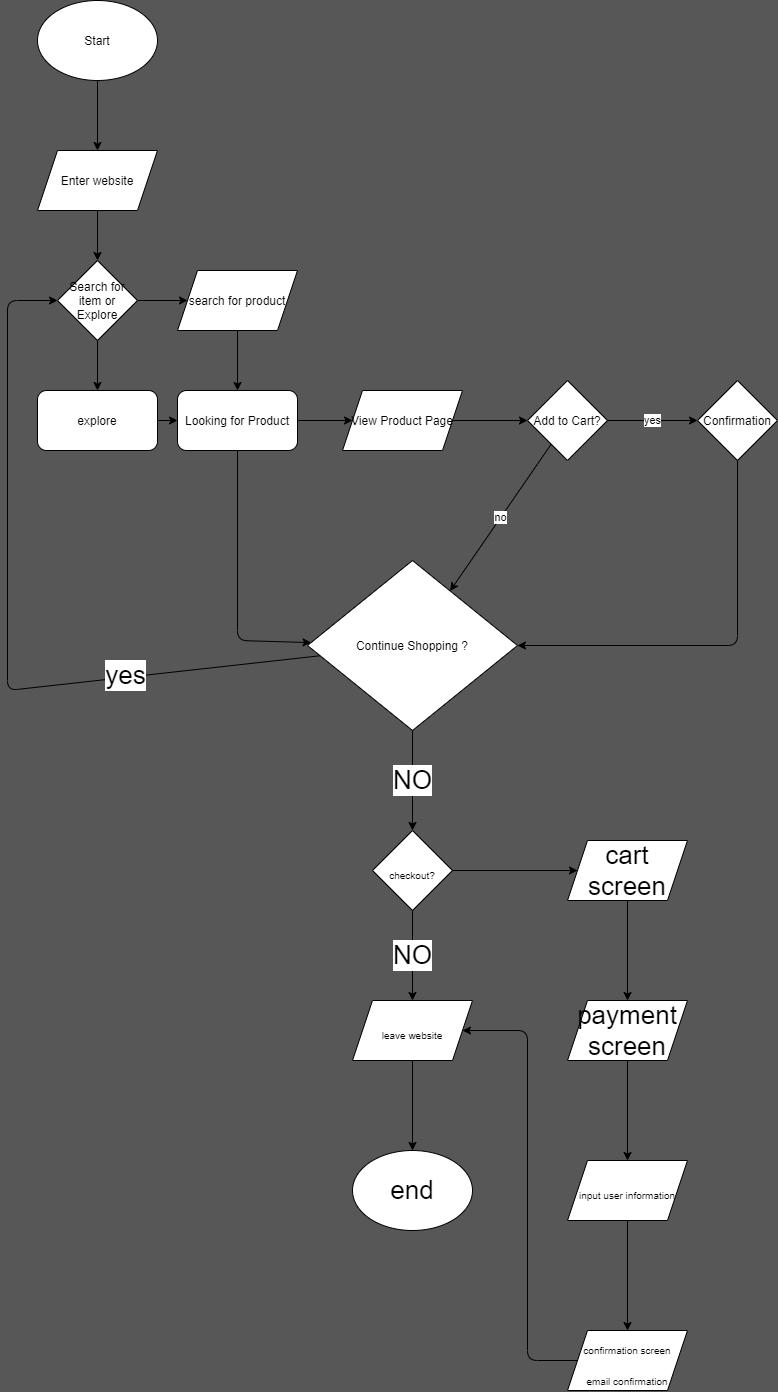

The diagram above was exported from draw.io. Its source (the exported page's mxGraphModel, read from the mxfile embedded in the PNG):
<mxGraphModel dx="1618" dy="1150" grid="0" gridSize="10" guides="1" tooltips="1" connect="1" arrows="1" fold="1" page="1" pageScale="1" pageWidth="850" pageHeight="1100" background="#575757" math="0" shadow="0">
  <root>
    <mxCell id="0" />
    <mxCell id="1" parent="0" />
    <mxCell id="2" value="Start" style="ellipse;whiteSpace=wrap;html=1;" vertex="1" parent="1">
      <mxGeometry x="40" y="20" width="120" height="80" as="geometry" />
    </mxCell>
    <mxCell id="3" value="Enter website" style="shape=parallelogram;perimeter=parallelogramPerimeter;whiteSpace=wrap;html=1;fixedSize=1;" vertex="1" parent="1">
      <mxGeometry x="40" y="170" width="120" height="60" as="geometry" />
    </mxCell>
    <mxCell id="4" value="Search for item or Explore" style="rhombus;whiteSpace=wrap;html=1;" vertex="1" parent="1">
      <mxGeometry x="60" y="280" width="80" height="80" as="geometry" />
    </mxCell>
    <mxCell id="5" value="search for product" style="shape=parallelogram;perimeter=parallelogramPerimeter;whiteSpace=wrap;html=1;fixedSize=1;" vertex="1" parent="1">
      <mxGeometry x="180" y="290" width="120" height="60" as="geometry" />
    </mxCell>
    <mxCell id="7" value="explore" style="rounded=1;whiteSpace=wrap;html=1;" vertex="1" parent="1">
      <mxGeometry x="40" y="410" width="120" height="60" as="geometry" />
    </mxCell>
    <mxCell id="8" value="" style="endArrow=classic;html=1;" edge="1" parent="1" source="2" target="3">
      <mxGeometry width="50" height="50" relative="1" as="geometry">
        <mxPoint x="400" y="605" as="sourcePoint" />
        <mxPoint x="410" y="530" as="targetPoint" />
        <Array as="points" />
      </mxGeometry>
    </mxCell>
    <mxCell id="9" value="" style="endArrow=classic;html=1;" edge="1" parent="1" source="3" target="4">
      <mxGeometry width="50" height="50" relative="1" as="geometry">
        <mxPoint x="400" y="610" as="sourcePoint" />
        <mxPoint x="450" y="560" as="targetPoint" />
      </mxGeometry>
    </mxCell>
    <mxCell id="10" value="" style="endArrow=classic;html=1;" edge="1" parent="1" source="4" target="5">
      <mxGeometry width="50" height="50" relative="1" as="geometry">
        <mxPoint x="400" y="610" as="sourcePoint" />
        <mxPoint x="450" y="560" as="targetPoint" />
      </mxGeometry>
    </mxCell>
    <mxCell id="11" value="" style="endArrow=classic;html=1;" edge="1" parent="1" source="4" target="7">
      <mxGeometry width="50" height="50" relative="1" as="geometry">
        <mxPoint x="400" y="610" as="sourcePoint" />
        <mxPoint x="450" y="560" as="targetPoint" />
      </mxGeometry>
    </mxCell>
    <mxCell id="12" value="Looking for Product" style="rounded=1;whiteSpace=wrap;html=1;" vertex="1" parent="1">
      <mxGeometry x="180" y="410" width="120" height="60" as="geometry" />
    </mxCell>
    <mxCell id="13" value="" style="endArrow=classic;html=1;" edge="1" parent="1" source="5" target="12">
      <mxGeometry width="50" height="50" relative="1" as="geometry">
        <mxPoint x="400" y="610" as="sourcePoint" />
        <mxPoint x="450" y="560" as="targetPoint" />
      </mxGeometry>
    </mxCell>
    <mxCell id="14" value="" style="endArrow=classic;html=1;" edge="1" parent="1" source="7" target="12">
      <mxGeometry width="50" height="50" relative="1" as="geometry">
        <mxPoint x="400" y="610" as="sourcePoint" />
        <mxPoint x="450" y="560" as="targetPoint" />
      </mxGeometry>
    </mxCell>
    <mxCell id="15" value="Continue Shopping ?" style="rhombus;whiteSpace=wrap;html=1;" vertex="1" parent="1">
      <mxGeometry x="310" y="580" width="210" height="170" as="geometry" />
    </mxCell>
    <mxCell id="16" value="View Product Page" style="shape=parallelogram;perimeter=parallelogramPerimeter;whiteSpace=wrap;html=1;fixedSize=1;" vertex="1" parent="1">
      <mxGeometry x="345" y="410" width="120" height="60" as="geometry" />
    </mxCell>
    <mxCell id="17" value="" style="endArrow=classic;html=1;" edge="1" parent="1" source="12" target="16">
      <mxGeometry width="50" height="50" relative="1" as="geometry">
        <mxPoint x="400" y="610" as="sourcePoint" />
        <mxPoint x="450" y="560" as="targetPoint" />
      </mxGeometry>
    </mxCell>
    <mxCell id="18" value="Add to Cart?" style="rhombus;whiteSpace=wrap;html=1;" vertex="1" parent="1">
      <mxGeometry x="530" y="400" width="80" height="80" as="geometry" />
    </mxCell>
    <mxCell id="19" value="" style="endArrow=classic;html=1;" edge="1" parent="1" source="16" target="18">
      <mxGeometry width="50" height="50" relative="1" as="geometry">
        <mxPoint x="400" y="610" as="sourcePoint" />
        <mxPoint x="450" y="560" as="targetPoint" />
      </mxGeometry>
    </mxCell>
    <object label="no&lt;br&gt;" no="" id="20">
      <mxCell style="endArrow=classic;html=1;" edge="1" parent="1" source="18" target="15">
        <mxGeometry width="50" height="50" relative="1" as="geometry">
          <mxPoint x="400" y="610" as="sourcePoint" />
          <mxPoint x="450" y="560" as="targetPoint" />
          <Array as="points" />
        </mxGeometry>
      </mxCell>
    </object>
    <mxCell id="21" value="" style="endArrow=classic;html=1;" edge="1" parent="1" source="12" target="15">
      <mxGeometry width="50" height="50" relative="1" as="geometry">
        <mxPoint x="400" y="610" as="sourcePoint" />
        <mxPoint x="450" y="560" as="targetPoint" />
        <Array as="points">
          <mxPoint x="240" y="660" />
        </Array>
      </mxGeometry>
    </mxCell>
    <mxCell id="22" value="Confirmation" style="rhombus;whiteSpace=wrap;html=1;" vertex="1" parent="1">
      <mxGeometry x="700" y="400" width="80" height="80" as="geometry" />
    </mxCell>
    <mxCell id="23" value="yes" style="endArrow=classic;html=1;" edge="1" parent="1" source="18" target="22">
      <mxGeometry width="50" height="50" relative="1" as="geometry">
        <mxPoint x="400" y="610" as="sourcePoint" />
        <mxPoint x="450" y="560" as="targetPoint" />
      </mxGeometry>
    </mxCell>
    <mxCell id="24" value="" style="endArrow=classic;html=1;" edge="1" parent="1" source="22" target="15">
      <mxGeometry width="50" height="50" relative="1" as="geometry">
        <mxPoint x="400" y="610" as="sourcePoint" />
        <mxPoint x="450" y="560" as="targetPoint" />
        <Array as="points">
          <mxPoint x="740" y="665" />
        </Array>
      </mxGeometry>
    </mxCell>
    <mxCell id="25" value="" style="endArrow=classic;html=1;" edge="1" parent="1" source="15" target="4">
      <mxGeometry width="50" height="50" relative="1" as="geometry">
        <mxPoint x="400" y="610" as="sourcePoint" />
        <mxPoint x="450" y="560" as="targetPoint" />
        <Array as="points">
          <mxPoint x="10" y="710" />
          <mxPoint x="10" y="320" />
        </Array>
      </mxGeometry>
    </mxCell>
    <mxCell id="26" value="yes&lt;br style=&quot;font-size: 26px;&quot;&gt;" style="edgeLabel;html=1;align=center;verticalAlign=middle;resizable=0;points=[];fontSize=26;" vertex="1" connectable="0" parent="25">
      <mxGeometry x="-0.4814" y="-2" relative="1" as="geometry">
        <mxPoint as="offset" />
      </mxGeometry>
    </mxCell>
    <mxCell id="27" value="&lt;font size=&quot;1&quot;&gt;checkout?&lt;br&gt;&lt;/font&gt;" style="rhombus;whiteSpace=wrap;html=1;fontSize=26;" vertex="1" parent="1">
      <mxGeometry x="375" y="850" width="80" height="80" as="geometry" />
    </mxCell>
    <mxCell id="28" value="" style="endArrow=classic;html=1;fontSize=26;" edge="1" parent="1" source="30" target="32">
      <mxGeometry width="50" height="50" relative="1" as="geometry">
        <mxPoint x="400" y="610" as="sourcePoint" />
        <mxPoint x="450" y="560" as="targetPoint" />
      </mxGeometry>
    </mxCell>
    <mxCell id="29" value="NO" style="endArrow=classic;html=1;fontSize=26;" edge="1" parent="1" source="15" target="27">
      <mxGeometry width="50" height="50" relative="1" as="geometry">
        <mxPoint x="400" y="610" as="sourcePoint" />
        <mxPoint x="450" y="560" as="targetPoint" />
      </mxGeometry>
    </mxCell>
    <mxCell id="30" value="&lt;font size=&quot;1&quot;&gt;leave website&lt;br&gt;&lt;/font&gt;" style="shape=parallelogram;perimeter=parallelogramPerimeter;whiteSpace=wrap;html=1;fixedSize=1;fontSize=26;" vertex="1" parent="1">
      <mxGeometry x="355" y="1020" width="120" height="60" as="geometry" />
    </mxCell>
    <mxCell id="31" value="NO" style="endArrow=classic;html=1;fontSize=26;" edge="1" parent="1" source="27" target="30">
      <mxGeometry width="50" height="50" relative="1" as="geometry">
        <mxPoint x="400" y="610" as="sourcePoint" />
        <mxPoint x="450" y="560" as="targetPoint" />
      </mxGeometry>
    </mxCell>
    <mxCell id="32" value="end" style="ellipse;whiteSpace=wrap;html=1;fontSize=26;" vertex="1" parent="1">
      <mxGeometry x="355" y="1170" width="120" height="80" as="geometry" />
    </mxCell>
    <mxCell id="33" value="cart screen" style="shape=parallelogram;perimeter=parallelogramPerimeter;whiteSpace=wrap;html=1;fixedSize=1;fontSize=26;" vertex="1" parent="1">
      <mxGeometry x="570" y="860" width="120" height="60" as="geometry" />
    </mxCell>
    <mxCell id="34" value="" style="endArrow=classic;html=1;fontSize=26;" edge="1" parent="1" source="27" target="33">
      <mxGeometry width="50" height="50" relative="1" as="geometry">
        <mxPoint x="710" y="710" as="sourcePoint" />
        <mxPoint x="760" y="660" as="targetPoint" />
      </mxGeometry>
    </mxCell>
    <mxCell id="35" value="payment screen" style="shape=parallelogram;perimeter=parallelogramPerimeter;whiteSpace=wrap;html=1;fixedSize=1;fontSize=26;" vertex="1" parent="1">
      <mxGeometry x="570" y="1020" width="120" height="60" as="geometry" />
    </mxCell>
    <mxCell id="36" value="" style="endArrow=classic;html=1;fontSize=26;" edge="1" parent="1" source="33" target="35">
      <mxGeometry width="50" height="50" relative="1" as="geometry">
        <mxPoint x="710" y="710" as="sourcePoint" />
        <mxPoint x="760" y="660" as="targetPoint" />
      </mxGeometry>
    </mxCell>
    <mxCell id="37" value="&lt;font size=&quot;1&quot;&gt;input user information&lt;/font&gt;" style="shape=parallelogram;perimeter=parallelogramPerimeter;whiteSpace=wrap;html=1;fixedSize=1;fontSize=26;" vertex="1" parent="1">
      <mxGeometry x="570" y="1180" width="120" height="60" as="geometry" />
    </mxCell>
    <mxCell id="38" value="" style="endArrow=classic;html=1;fontSize=26;" edge="1" parent="1" source="35" target="37">
      <mxGeometry width="50" height="50" relative="1" as="geometry">
        <mxPoint x="710" y="1210" as="sourcePoint" />
        <mxPoint x="760" y="1160" as="targetPoint" />
      </mxGeometry>
    </mxCell>
    <mxCell id="39" value="&lt;font size=&quot;1&quot;&gt;confirmation screen&lt;br&gt;email confirmation&lt;br&gt;&lt;/font&gt;" style="shape=parallelogram;perimeter=parallelogramPerimeter;whiteSpace=wrap;html=1;fixedSize=1;fontSize=26;" vertex="1" parent="1">
      <mxGeometry x="570" y="1350" width="120" height="60" as="geometry" />
    </mxCell>
    <mxCell id="40" value="" style="endArrow=classic;html=1;fontSize=26;entryX=0.5;entryY=0;entryDx=0;entryDy=0;" edge="1" parent="1" source="37" target="39">
      <mxGeometry width="50" height="50" relative="1" as="geometry">
        <mxPoint x="710" y="1210" as="sourcePoint" />
        <mxPoint x="760" y="1160" as="targetPoint" />
      </mxGeometry>
    </mxCell>
    <mxCell id="41" value="" style="endArrow=classic;html=1;fontSize=26;" edge="1" parent="1" source="39" target="30">
      <mxGeometry width="50" height="50" relative="1" as="geometry">
        <mxPoint x="710" y="1210" as="sourcePoint" />
        <mxPoint x="760" y="1160" as="targetPoint" />
        <Array as="points">
          <mxPoint x="530" y="1380" />
          <mxPoint x="530" y="1050" />
        </Array>
      </mxGeometry>
    </mxCell>
  </root>
</mxGraphModel>